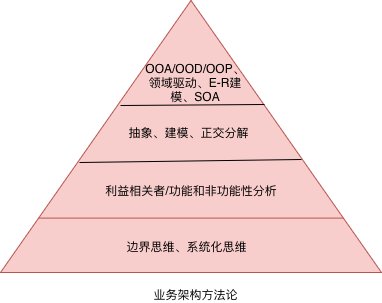

The diagram above was exported from draw.io. Its source (the exported page's mxGraphModel, read from the mxfile embedded in the PNG):
<mxGraphModel dx="1078" dy="862" grid="1" gridSize="10" guides="1" tooltips="1" connect="1" arrows="1" fold="1" page="1" pageScale="1" pageWidth="827" pageHeight="1169" math="0" shadow="0">
  <root>
    <mxCell id="_dXRTjTM4xI0sisMGFMQ-0" />
    <mxCell id="_dXRTjTM4xI0sisMGFMQ-1" parent="_dXRTjTM4xI0sisMGFMQ-0" />
    <mxCell id="_dXRTjTM4xI0sisMGFMQ-2" value="" style="html=1;dashed=0;whitespace=wrap;shape=mxgraph.dfd.archive;direction=west;fillColor=#f8cecc;strokeColor=#b85450;" vertex="1" parent="_dXRTjTM4xI0sisMGFMQ-1">
      <mxGeometry x="209" y="288" width="381" height="272" as="geometry" />
    </mxCell>
    <mxCell id="_dXRTjTM4xI0sisMGFMQ-5" value="边界思维、系统化思维" style="text;html=1;strokeColor=none;fillColor=none;align=center;verticalAlign=middle;whiteSpace=wrap;rounded=0;" vertex="1" parent="_dXRTjTM4xI0sisMGFMQ-1">
      <mxGeometry x="332.5" y="524" width="125" height="20" as="geometry" />
    </mxCell>
    <mxCell id="_dXRTjTM4xI0sisMGFMQ-6" value="" style="endArrow=none;html=1;exitX=0.793;exitY=0.405;exitDx=0;exitDy=0;exitPerimeter=0;entryX=0.211;entryY=0.414;entryDx=0;entryDy=0;entryPerimeter=0;" edge="1" parent="_dXRTjTM4xI0sisMGFMQ-1" source="_dXRTjTM4xI0sisMGFMQ-2" target="_dXRTjTM4xI0sisMGFMQ-2">
      <mxGeometry width="50" height="50" relative="1" as="geometry">
        <mxPoint x="340" y="480" as="sourcePoint" />
        <mxPoint x="390" y="430" as="targetPoint" />
      </mxGeometry>
    </mxCell>
    <mxCell id="_dXRTjTM4xI0sisMGFMQ-7" value="利益相关者/功能和非功能性分析" style="text;html=1;strokeColor=none;fillColor=none;align=center;verticalAlign=middle;whiteSpace=wrap;rounded=0;" vertex="1" parent="_dXRTjTM4xI0sisMGFMQ-1">
      <mxGeometry x="300" y="473" width="200" height="10" as="geometry" />
    </mxCell>
    <mxCell id="_dXRTjTM4xI0sisMGFMQ-8" value="抽象、建模、正交分解" style="text;html=1;strokeColor=none;fillColor=none;align=center;verticalAlign=middle;whiteSpace=wrap;rounded=0;" vertex="1" parent="_dXRTjTM4xI0sisMGFMQ-1">
      <mxGeometry x="326.5" y="410" width="140" height="20" as="geometry" />
    </mxCell>
    <mxCell id="_dXRTjTM4xI0sisMGFMQ-9" value="" style="endArrow=none;html=1;exitX=0.685;exitY=0.614;exitDx=0;exitDy=0;exitPerimeter=0;entryX=0.307;entryY=0.618;entryDx=0;entryDy=0;entryPerimeter=0;" edge="1" parent="_dXRTjTM4xI0sisMGFMQ-1" source="_dXRTjTM4xI0sisMGFMQ-2" target="_dXRTjTM4xI0sisMGFMQ-2">
      <mxGeometry width="50" height="50" relative="1" as="geometry">
        <mxPoint x="350" y="440" as="sourcePoint" />
        <mxPoint x="400" y="390" as="targetPoint" />
      </mxGeometry>
    </mxCell>
    <mxCell id="_dXRTjTM4xI0sisMGFMQ-10" value="OOA/OOD/OOP、领域驱动、E-R建模、SOA&lt;br&gt;" style="text;html=1;strokeColor=none;fillColor=none;align=center;verticalAlign=middle;whiteSpace=wrap;rounded=0;" vertex="1" parent="_dXRTjTM4xI0sisMGFMQ-1">
      <mxGeometry x="377" y="340" width="53" height="60" as="geometry" />
    </mxCell>
    <mxCell id="_dXRTjTM4xI0sisMGFMQ-11" value="业务架构方法论" style="text;html=1;strokeColor=none;fillColor=none;align=center;verticalAlign=middle;whiteSpace=wrap;rounded=0;" vertex="1" parent="_dXRTjTM4xI0sisMGFMQ-1">
      <mxGeometry x="357.5" y="574" width="92" height="16" as="geometry" />
    </mxCell>
  </root>
</mxGraphModel>